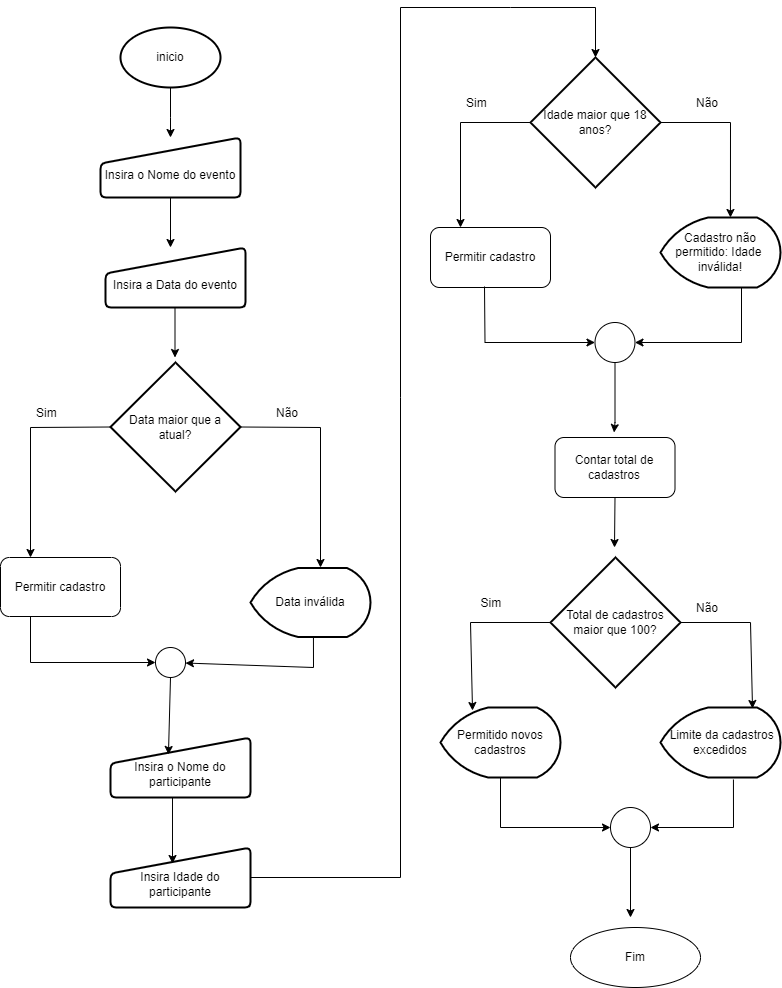

The diagram above was exported from draw.io. Its source (the exported page's mxGraphModel, read from the mxfile embedded in the PNG):
<mxGraphModel dx="868" dy="482" grid="1" gridSize="10" guides="1" tooltips="1" connect="1" arrows="1" fold="1" page="1" pageScale="1" pageWidth="827" pageHeight="1169" math="0" shadow="0">
  <root>
    <mxCell id="0" />
    <mxCell id="1" parent="0" />
    <mxCell id="20AME5-zzyyoC7oynPpu-2" value="&lt;font style=&quot;vertical-align: inherit;&quot;&gt;&lt;font style=&quot;vertical-align: inherit;&quot;&gt;&lt;font style=&quot;vertical-align: inherit;&quot;&gt;&lt;font style=&quot;vertical-align: inherit;&quot;&gt;&lt;br&gt;Insira o Nome do evento&lt;br&gt;&lt;/font&gt;&lt;/font&gt;&lt;/font&gt;&lt;/font&gt;" style="html=1;strokeWidth=2;shape=manualInput;whiteSpace=wrap;rounded=1;size=26;arcSize=11;" vertex="1" parent="1">
      <mxGeometry x="120" y="190" width="140" height="60" as="geometry" />
    </mxCell>
    <mxCell id="20AME5-zzyyoC7oynPpu-4" value="inicio" style="strokeWidth=2;html=1;shape=mxgraph.flowchart.start_1;whiteSpace=wrap;" vertex="1" parent="1">
      <mxGeometry x="140" y="80" width="100" height="60" as="geometry" />
    </mxCell>
    <mxCell id="20AME5-zzyyoC7oynPpu-5" value="&lt;font style=&quot;vertical-align: inherit;&quot;&gt;&lt;font style=&quot;vertical-align: inherit;&quot;&gt;Data maior que a atual?&lt;br&gt;&lt;/font&gt;&lt;/font&gt;" style="strokeWidth=2;html=1;shape=mxgraph.flowchart.decision;whiteSpace=wrap;" vertex="1" parent="1">
      <mxGeometry x="130" y="415" width="130" height="129" as="geometry" />
    </mxCell>
    <mxCell id="20AME5-zzyyoC7oynPpu-10" value="&lt;font style=&quot;vertical-align: inherit;&quot;&gt;&lt;font style=&quot;vertical-align: inherit;&quot;&gt;Idade maior que 18 anos?&lt;br&gt;&lt;/font&gt;&lt;/font&gt;" style="strokeWidth=2;html=1;shape=mxgraph.flowchart.decision;whiteSpace=wrap;" vertex="1" parent="1">
      <mxGeometry x="550" y="110" width="130" height="130" as="geometry" />
    </mxCell>
    <mxCell id="20AME5-zzyyoC7oynPpu-11" value="Permitir cadastro" style="rounded=1;whiteSpace=wrap;html=1;" vertex="1" parent="1">
      <mxGeometry x="450" y="280" width="120" height="60" as="geometry" />
    </mxCell>
    <mxCell id="20AME5-zzyyoC7oynPpu-13" value="Contar total de cadastros" style="rounded=1;whiteSpace=wrap;html=1;" vertex="1" parent="1">
      <mxGeometry x="574.48" y="490" width="120" height="60" as="geometry" />
    </mxCell>
    <mxCell id="20AME5-zzyyoC7oynPpu-14" value="&lt;font style=&quot;vertical-align: inherit;&quot;&gt;&lt;font style=&quot;vertical-align: inherit;&quot;&gt;Total de cadastros maior que 100?&lt;br&gt;&lt;/font&gt;&lt;/font&gt;" style="strokeWidth=2;html=1;shape=mxgraph.flowchart.decision;whiteSpace=wrap;" vertex="1" parent="1">
      <mxGeometry x="570" y="610" width="130" height="130" as="geometry" />
    </mxCell>
    <mxCell id="20AME5-zzyyoC7oynPpu-15" value="Permitido novos cadastros" style="strokeWidth=2;html=1;shape=mxgraph.flowchart.display;whiteSpace=wrap;" vertex="1" parent="1">
      <mxGeometry x="460" y="760" width="120" height="70" as="geometry" />
    </mxCell>
    <mxCell id="20AME5-zzyyoC7oynPpu-16" value="&amp;nbsp;Limite da cadastros excedidos" style="strokeWidth=2;html=1;shape=mxgraph.flowchart.display;whiteSpace=wrap;" vertex="1" parent="1">
      <mxGeometry x="680" y="760" width="120" height="70" as="geometry" />
    </mxCell>
    <mxCell id="20AME5-zzyyoC7oynPpu-18" value="Data inválida" style="strokeWidth=2;html=1;shape=mxgraph.flowchart.display;whiteSpace=wrap;" vertex="1" parent="1">
      <mxGeometry x="270" y="620.5" width="120" height="69" as="geometry" />
    </mxCell>
    <mxCell id="20AME5-zzyyoC7oynPpu-21" value="Permitir cadastro" style="rounded=1;whiteSpace=wrap;html=1;" vertex="1" parent="1">
      <mxGeometry x="20" y="610" width="120" height="59" as="geometry" />
    </mxCell>
    <mxCell id="20AME5-zzyyoC7oynPpu-22" value="Cadastro não permitido: Idade &lt;br&gt;inválida!" style="strokeWidth=2;html=1;shape=mxgraph.flowchart.display;whiteSpace=wrap;" vertex="1" parent="1">
      <mxGeometry x="680" y="270" width="120" height="70" as="geometry" />
    </mxCell>
    <mxCell id="20AME5-zzyyoC7oynPpu-23" value="" style="endArrow=classic;html=1;rounded=0;exitX=0.5;exitY=1;exitDx=0;exitDy=0;exitPerimeter=0;" edge="1" parent="1" source="20AME5-zzyyoC7oynPpu-4">
      <mxGeometry width="50" height="50" relative="1" as="geometry">
        <mxPoint x="260" y="190" as="sourcePoint" />
        <mxPoint x="190" y="190" as="targetPoint" />
        <Array as="points">
          <mxPoint x="190" y="170" />
        </Array>
      </mxGeometry>
    </mxCell>
    <mxCell id="20AME5-zzyyoC7oynPpu-25" value="" style="endArrow=classic;html=1;rounded=0;exitX=0.5;exitY=1;exitDx=0;exitDy=0;" edge="1" parent="1" source="20AME5-zzyyoC7oynPpu-2">
      <mxGeometry width="50" height="50" relative="1" as="geometry">
        <mxPoint x="390" y="270" as="sourcePoint" />
        <mxPoint x="190" y="300" as="targetPoint" />
      </mxGeometry>
    </mxCell>
    <mxCell id="20AME5-zzyyoC7oynPpu-27" value="" style="endArrow=classic;html=1;rounded=0;exitX=1;exitY=0.5;exitDx=0;exitDy=0;exitPerimeter=0;" edge="1" parent="1" source="20AME5-zzyyoC7oynPpu-5">
      <mxGeometry width="50" height="50" relative="1" as="geometry">
        <mxPoint x="390" y="540" as="sourcePoint" />
        <mxPoint x="340" y="620" as="targetPoint" />
        <Array as="points">
          <mxPoint x="340" y="480" />
        </Array>
      </mxGeometry>
    </mxCell>
    <mxCell id="20AME5-zzyyoC7oynPpu-28" value="" style="endArrow=classic;html=1;rounded=0;exitX=0;exitY=0.5;exitDx=0;exitDy=0;exitPerimeter=0;entryX=0.25;entryY=0;entryDx=0;entryDy=0;" edge="1" parent="1" source="20AME5-zzyyoC7oynPpu-5" target="20AME5-zzyyoC7oynPpu-21">
      <mxGeometry width="50" height="50" relative="1" as="geometry">
        <mxPoint x="390" y="540" as="sourcePoint" />
        <mxPoint x="440" y="490" as="targetPoint" />
        <Array as="points">
          <mxPoint x="50" y="480" />
        </Array>
      </mxGeometry>
    </mxCell>
    <mxCell id="20AME5-zzyyoC7oynPpu-29" value="Sim" style="text;strokeColor=none;fillColor=none;align=left;verticalAlign=middle;spacingLeft=4;spacingRight=4;overflow=hidden;points=[[0,0.5],[1,0.5]];portConstraint=eastwest;rotatable=0;" vertex="1" parent="1">
      <mxGeometry x="50" y="450" width="80" height="30" as="geometry" />
    </mxCell>
    <mxCell id="20AME5-zzyyoC7oynPpu-30" value="Não" style="text;strokeColor=none;fillColor=none;align=left;verticalAlign=middle;spacingLeft=4;spacingRight=4;overflow=hidden;points=[[0,0.5],[1,0.5]];portConstraint=eastwest;rotatable=0;" vertex="1" parent="1">
      <mxGeometry x="290" y="450" width="80" height="30" as="geometry" />
    </mxCell>
    <mxCell id="20AME5-zzyyoC7oynPpu-36" value="" style="endArrow=classic;html=1;rounded=0;exitX=0;exitY=0.5;exitDx=0;exitDy=0;exitPerimeter=0;entryX=0.25;entryY=0;entryDx=0;entryDy=0;" edge="1" parent="1" source="20AME5-zzyyoC7oynPpu-10" target="20AME5-zzyyoC7oynPpu-11">
      <mxGeometry width="50" height="50" relative="1" as="geometry">
        <mxPoint x="390" y="280" as="sourcePoint" />
        <mxPoint x="440" y="230" as="targetPoint" />
        <Array as="points">
          <mxPoint x="480" y="175" />
        </Array>
      </mxGeometry>
    </mxCell>
    <mxCell id="20AME5-zzyyoC7oynPpu-37" value="" style="endArrow=classic;html=1;rounded=0;exitX=1;exitY=0.5;exitDx=0;exitDy=0;exitPerimeter=0;entryX=0.583;entryY=0;entryDx=0;entryDy=0;entryPerimeter=0;" edge="1" parent="1" source="20AME5-zzyyoC7oynPpu-10" target="20AME5-zzyyoC7oynPpu-22">
      <mxGeometry width="50" height="50" relative="1" as="geometry">
        <mxPoint x="560" y="185" as="sourcePoint" />
        <mxPoint x="490" y="290" as="targetPoint" />
        <Array as="points">
          <mxPoint x="750" y="175" />
        </Array>
      </mxGeometry>
    </mxCell>
    <mxCell id="20AME5-zzyyoC7oynPpu-38" value="Sim" style="text;strokeColor=none;fillColor=none;align=left;verticalAlign=middle;spacingLeft=4;spacingRight=4;overflow=hidden;points=[[0,0.5],[1,0.5]];portConstraint=eastwest;rotatable=0;" vertex="1" parent="1">
      <mxGeometry x="480" y="140" width="80" height="30" as="geometry" />
    </mxCell>
    <mxCell id="20AME5-zzyyoC7oynPpu-39" value="Não" style="text;strokeColor=none;fillColor=none;align=left;verticalAlign=middle;spacingLeft=4;spacingRight=4;overflow=hidden;points=[[0,0.5],[1,0.5]];portConstraint=eastwest;rotatable=0;" vertex="1" parent="1">
      <mxGeometry x="710" y="140" width="80" height="30" as="geometry" />
    </mxCell>
    <mxCell id="20AME5-zzyyoC7oynPpu-40" value="" style="ellipse;whiteSpace=wrap;html=1;aspect=fixed;" vertex="1" parent="1">
      <mxGeometry x="614.48" y="375" width="40" height="40" as="geometry" />
    </mxCell>
    <mxCell id="20AME5-zzyyoC7oynPpu-41" value="" style="endArrow=classic;html=1;rounded=0;entryX=0;entryY=0.5;entryDx=0;entryDy=0;exitX=0.45;exitY=0.983;exitDx=0;exitDy=0;exitPerimeter=0;" edge="1" parent="1" target="20AME5-zzyyoC7oynPpu-40" source="20AME5-zzyyoC7oynPpu-11">
      <mxGeometry width="50" height="50" relative="1" as="geometry">
        <mxPoint x="504" y="350" as="sourcePoint" />
        <mxPoint x="864.48" y="485" as="targetPoint" />
        <Array as="points">
          <mxPoint x="504.48" y="395" />
        </Array>
      </mxGeometry>
    </mxCell>
    <mxCell id="20AME5-zzyyoC7oynPpu-42" value="" style="endArrow=classic;html=1;rounded=0;exitX=0.675;exitY=1;exitDx=0;exitDy=0;exitPerimeter=0;entryX=1;entryY=0.5;entryDx=0;entryDy=0;" edge="1" parent="1" target="20AME5-zzyyoC7oynPpu-40" source="20AME5-zzyyoC7oynPpu-22">
      <mxGeometry width="50" height="50" relative="1" as="geometry">
        <mxPoint x="765.52" y="334.02" as="sourcePoint" />
        <mxPoint x="664.48" y="395" as="targetPoint" />
        <Array as="points">
          <mxPoint x="761" y="395" />
        </Array>
      </mxGeometry>
    </mxCell>
    <mxCell id="20AME5-zzyyoC7oynPpu-43" value="" style="endArrow=classic;html=1;rounded=0;exitX=0.5;exitY=1;exitDx=0;exitDy=0;" edge="1" parent="1" source="20AME5-zzyyoC7oynPpu-40">
      <mxGeometry width="50" height="50" relative="1" as="geometry">
        <mxPoint x="814.48" y="535" as="sourcePoint" />
        <mxPoint x="633.570909090909" y="485" as="targetPoint" />
        <Array as="points">
          <mxPoint x="634.48" y="475" />
        </Array>
      </mxGeometry>
    </mxCell>
    <mxCell id="20AME5-zzyyoC7oynPpu-44" value="" style="endArrow=classic;html=1;rounded=0;exitX=0.5;exitY=1;exitDx=0;exitDy=0;" edge="1" parent="1" source="20AME5-zzyyoC7oynPpu-13">
      <mxGeometry width="50" height="50" relative="1" as="geometry">
        <mxPoint x="644.48" y="425" as="sourcePoint" />
        <mxPoint x="634" y="600" as="targetPoint" />
        <Array as="points" />
      </mxGeometry>
    </mxCell>
    <mxCell id="20AME5-zzyyoC7oynPpu-46" value="" style="endArrow=classic;html=1;rounded=0;exitX=0;exitY=0.5;exitDx=0;exitDy=0;exitPerimeter=0;entryX=0.267;entryY=0.043;entryDx=0;entryDy=0;entryPerimeter=0;" edge="1" parent="1" source="20AME5-zzyyoC7oynPpu-14" target="20AME5-zzyyoC7oynPpu-15">
      <mxGeometry width="50" height="50" relative="1" as="geometry">
        <mxPoint x="390" y="650" as="sourcePoint" />
        <mxPoint x="490" y="760" as="targetPoint" />
        <Array as="points">
          <mxPoint x="490" y="675" />
        </Array>
      </mxGeometry>
    </mxCell>
    <mxCell id="20AME5-zzyyoC7oynPpu-47" value="" style="endArrow=classic;html=1;rounded=0;exitX=1;exitY=0.5;exitDx=0;exitDy=0;exitPerimeter=0;entryX=0.767;entryY=0.014;entryDx=0;entryDy=0;entryPerimeter=0;" edge="1" parent="1" source="20AME5-zzyyoC7oynPpu-14" target="20AME5-zzyyoC7oynPpu-16">
      <mxGeometry width="50" height="50" relative="1" as="geometry">
        <mxPoint x="390" y="650" as="sourcePoint" />
        <mxPoint x="440" y="600" as="targetPoint" />
        <Array as="points">
          <mxPoint x="770" y="675" />
        </Array>
      </mxGeometry>
    </mxCell>
    <mxCell id="20AME5-zzyyoC7oynPpu-48" value="Sim" style="text;strokeColor=none;fillColor=none;align=left;verticalAlign=middle;spacingLeft=4;spacingRight=4;overflow=hidden;points=[[0,0.5],[1,0.5]];portConstraint=eastwest;rotatable=0;" vertex="1" parent="1">
      <mxGeometry x="494.48" y="640" width="80" height="30" as="geometry" />
    </mxCell>
    <mxCell id="20AME5-zzyyoC7oynPpu-49" value="Não" style="text;strokeColor=none;fillColor=none;align=left;verticalAlign=middle;spacingLeft=4;spacingRight=4;overflow=hidden;points=[[0,0.5],[1,0.5]];portConstraint=eastwest;rotatable=0;" vertex="1" parent="1">
      <mxGeometry x="710" y="645" width="80" height="30" as="geometry" />
    </mxCell>
    <mxCell id="20AME5-zzyyoC7oynPpu-50" value="" style="ellipse;whiteSpace=wrap;html=1;aspect=fixed;" vertex="1" parent="1">
      <mxGeometry x="630" y="860" width="40" height="40" as="geometry" />
    </mxCell>
    <mxCell id="20AME5-zzyyoC7oynPpu-51" value="" style="endArrow=classic;html=1;rounded=0;exitX=0.5;exitY=1;exitDx=0;exitDy=0;exitPerimeter=0;entryX=0;entryY=0.5;entryDx=0;entryDy=0;" edge="1" parent="1" source="20AME5-zzyyoC7oynPpu-15" target="20AME5-zzyyoC7oynPpu-50">
      <mxGeometry width="50" height="50" relative="1" as="geometry">
        <mxPoint x="390" y="670" as="sourcePoint" />
        <mxPoint x="440" y="620" as="targetPoint" />
        <Array as="points">
          <mxPoint x="520" y="880" />
        </Array>
      </mxGeometry>
    </mxCell>
    <mxCell id="20AME5-zzyyoC7oynPpu-52" value="" style="endArrow=classic;html=1;rounded=0;exitX=0.608;exitY=1.029;exitDx=0;exitDy=0;exitPerimeter=0;entryX=1;entryY=0.5;entryDx=0;entryDy=0;" edge="1" parent="1" source="20AME5-zzyyoC7oynPpu-16" target="20AME5-zzyyoC7oynPpu-50">
      <mxGeometry width="50" height="50" relative="1" as="geometry">
        <mxPoint x="390" y="740" as="sourcePoint" />
        <mxPoint x="440" y="690" as="targetPoint" />
        <Array as="points">
          <mxPoint x="753" y="880" />
        </Array>
      </mxGeometry>
    </mxCell>
    <mxCell id="20AME5-zzyyoC7oynPpu-53" value="Fim" style="ellipse;whiteSpace=wrap;html=1;" vertex="1" parent="1">
      <mxGeometry x="590" y="980" width="130" height="60" as="geometry" />
    </mxCell>
    <mxCell id="20AME5-zzyyoC7oynPpu-54" value="" style="endArrow=classic;html=1;rounded=0;exitX=0.5;exitY=1;exitDx=0;exitDy=0;" edge="1" parent="1" source="20AME5-zzyyoC7oynPpu-50">
      <mxGeometry width="50" height="50" relative="1" as="geometry">
        <mxPoint x="390" y="950" as="sourcePoint" />
        <mxPoint x="650" y="970" as="targetPoint" />
      </mxGeometry>
    </mxCell>
    <mxCell id="20AME5-zzyyoC7oynPpu-56" value="&lt;font style=&quot;vertical-align: inherit;&quot;&gt;&lt;font style=&quot;vertical-align: inherit;&quot;&gt;&lt;font style=&quot;vertical-align: inherit;&quot;&gt;&lt;font style=&quot;vertical-align: inherit;&quot;&gt;&lt;br&gt;Insira a Data do evento&lt;br&gt;&lt;/font&gt;&lt;/font&gt;&lt;/font&gt;&lt;/font&gt;" style="html=1;strokeWidth=2;shape=manualInput;whiteSpace=wrap;rounded=1;size=26;arcSize=11;" vertex="1" parent="1">
      <mxGeometry x="125" y="300" width="140" height="60" as="geometry" />
    </mxCell>
    <mxCell id="20AME5-zzyyoC7oynPpu-58" value="" style="endArrow=classic;html=1;rounded=0;exitX=0.5;exitY=1;exitDx=0;exitDy=0;" edge="1" parent="1">
      <mxGeometry width="50" height="50" relative="1" as="geometry">
        <mxPoint x="194.5" y="360" as="sourcePoint" />
        <mxPoint x="194.5" y="410" as="targetPoint" />
        <Array as="points">
          <mxPoint x="194.5" y="410" />
        </Array>
      </mxGeometry>
    </mxCell>
    <mxCell id="20AME5-zzyyoC7oynPpu-59" value="" style="ellipse;whiteSpace=wrap;html=1;aspect=fixed;" vertex="1" parent="1">
      <mxGeometry x="175" y="700" width="30" height="30" as="geometry" />
    </mxCell>
    <mxCell id="20AME5-zzyyoC7oynPpu-60" value="" style="endArrow=classic;html=1;rounded=0;exitX=0.25;exitY=1;exitDx=0;exitDy=0;entryX=0;entryY=0.5;entryDx=0;entryDy=0;" edge="1" parent="1" source="20AME5-zzyyoC7oynPpu-21" target="20AME5-zzyyoC7oynPpu-59">
      <mxGeometry width="50" height="50" relative="1" as="geometry">
        <mxPoint x="50" y="670" as="sourcePoint" />
        <mxPoint x="190" y="719" as="targetPoint" />
        <Array as="points">
          <mxPoint x="50" y="715" />
        </Array>
      </mxGeometry>
    </mxCell>
    <mxCell id="20AME5-zzyyoC7oynPpu-61" value="" style="endArrow=classic;html=1;rounded=0;exitX=0.608;exitY=1.029;exitDx=0;exitDy=0;exitPerimeter=0;" edge="1" parent="1" target="20AME5-zzyyoC7oynPpu-59">
      <mxGeometry width="50" height="50" relative="1" as="geometry">
        <mxPoint x="332.96000000000004" y="689.5" as="sourcePoint" />
        <mxPoint x="250" y="737.47" as="targetPoint" />
        <Array as="points">
          <mxPoint x="333" y="720" />
        </Array>
      </mxGeometry>
    </mxCell>
    <mxCell id="20AME5-zzyyoC7oynPpu-62" value="&lt;font style=&quot;vertical-align: inherit;&quot;&gt;&lt;font style=&quot;vertical-align: inherit;&quot;&gt;&lt;font style=&quot;vertical-align: inherit;&quot;&gt;&lt;font style=&quot;vertical-align: inherit;&quot;&gt;&lt;br&gt;Insira o Nome do participante&lt;br&gt;&lt;/font&gt;&lt;/font&gt;&lt;/font&gt;&lt;/font&gt;" style="html=1;strokeWidth=2;shape=manualInput;whiteSpace=wrap;rounded=1;size=26;arcSize=11;" vertex="1" parent="1">
      <mxGeometry x="130" y="790" width="140" height="60" as="geometry" />
    </mxCell>
    <mxCell id="20AME5-zzyyoC7oynPpu-63" value="&lt;font style=&quot;vertical-align: inherit;&quot;&gt;&lt;font style=&quot;vertical-align: inherit;&quot;&gt;&lt;font style=&quot;vertical-align: inherit;&quot;&gt;&lt;font style=&quot;vertical-align: inherit;&quot;&gt;&lt;br&gt;Insira Idade do participante&lt;br&gt;&lt;/font&gt;&lt;/font&gt;&lt;/font&gt;&lt;/font&gt;" style="html=1;strokeWidth=2;shape=manualInput;whiteSpace=wrap;rounded=1;size=26;arcSize=11;" vertex="1" parent="1">
      <mxGeometry x="130" y="900" width="140" height="60" as="geometry" />
    </mxCell>
    <mxCell id="20AME5-zzyyoC7oynPpu-64" value="" style="endArrow=classic;html=1;rounded=0;exitX=0.5;exitY=1;exitDx=0;exitDy=0;entryX=0.414;entryY=0.283;entryDx=0;entryDy=0;entryPerimeter=0;" edge="1" parent="1" source="20AME5-zzyyoC7oynPpu-59" target="20AME5-zzyyoC7oynPpu-62">
      <mxGeometry width="50" height="50" relative="1" as="geometry">
        <mxPoint x="390" y="740" as="sourcePoint" />
        <mxPoint x="440" y="690" as="targetPoint" />
      </mxGeometry>
    </mxCell>
    <mxCell id="20AME5-zzyyoC7oynPpu-65" value="" style="endArrow=classic;html=1;rounded=0;exitX=0.443;exitY=1;exitDx=0;exitDy=0;exitPerimeter=0;entryX=0.443;entryY=0.267;entryDx=0;entryDy=0;entryPerimeter=0;" edge="1" parent="1" source="20AME5-zzyyoC7oynPpu-62" target="20AME5-zzyyoC7oynPpu-63">
      <mxGeometry width="50" height="50" relative="1" as="geometry">
        <mxPoint x="390" y="740" as="sourcePoint" />
        <mxPoint x="440" y="690" as="targetPoint" />
      </mxGeometry>
    </mxCell>
    <mxCell id="20AME5-zzyyoC7oynPpu-66" value="" style="endArrow=classic;html=1;rounded=0;exitX=1;exitY=0.5;exitDx=0;exitDy=0;entryX=0.5;entryY=0;entryDx=0;entryDy=0;entryPerimeter=0;" edge="1" parent="1" source="20AME5-zzyyoC7oynPpu-63" target="20AME5-zzyyoC7oynPpu-10">
      <mxGeometry width="50" height="50" relative="1" as="geometry">
        <mxPoint x="390" y="740" as="sourcePoint" />
        <mxPoint x="620" y="60" as="targetPoint" />
        <Array as="points">
          <mxPoint x="420" y="930" />
          <mxPoint x="420" y="450" />
          <mxPoint x="420" y="60" />
          <mxPoint x="530" y="60" />
          <mxPoint x="615" y="60" />
        </Array>
      </mxGeometry>
    </mxCell>
  </root>
</mxGraphModel>